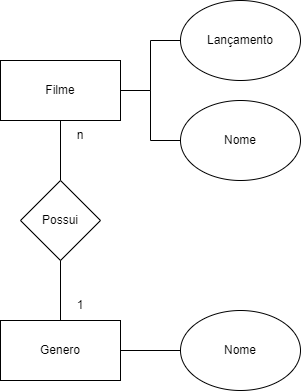

The diagram above was exported from draw.io. Its source (the exported page's mxGraphModel, read from the mxfile embedded in the PNG):
<mxGraphModel dx="1050" dy="581" grid="1" gridSize="10" guides="1" tooltips="1" connect="1" arrows="1" fold="1" page="1" pageScale="1" pageWidth="827" pageHeight="1169" math="0" shadow="0">
  <root>
    <mxCell id="0" />
    <mxCell id="1" parent="0" />
    <mxCell id="cgoq0In6DJLAMU8l7We4-14" style="edgeStyle=orthogonalEdgeStyle;rounded=0;orthogonalLoop=1;jettySize=auto;html=1;entryX=0;entryY=0.5;entryDx=0;entryDy=0;endArrow=none;endFill=0;" edge="1" parent="1" source="cgoq0In6DJLAMU8l7We4-1" target="cgoq0In6DJLAMU8l7We4-6">
      <mxGeometry relative="1" as="geometry" />
    </mxCell>
    <mxCell id="cgoq0In6DJLAMU8l7We4-15" style="edgeStyle=orthogonalEdgeStyle;rounded=0;orthogonalLoop=1;jettySize=auto;html=1;entryX=0;entryY=0.5;entryDx=0;entryDy=0;endArrow=none;endFill=0;" edge="1" parent="1" source="cgoq0In6DJLAMU8l7We4-1" target="cgoq0In6DJLAMU8l7We4-7">
      <mxGeometry relative="1" as="geometry" />
    </mxCell>
    <mxCell id="cgoq0In6DJLAMU8l7We4-1" value="Filme" style="rounded=0;whiteSpace=wrap;html=1;" vertex="1" parent="1">
      <mxGeometry x="200" y="120" width="120" height="60" as="geometry" />
    </mxCell>
    <mxCell id="cgoq0In6DJLAMU8l7We4-12" style="edgeStyle=orthogonalEdgeStyle;rounded=0;orthogonalLoop=1;jettySize=auto;html=1;entryX=0.5;entryY=1;entryDx=0;entryDy=0;endArrow=none;endFill=0;" edge="1" parent="1" source="cgoq0In6DJLAMU8l7We4-2" target="cgoq0In6DJLAMU8l7We4-1">
      <mxGeometry relative="1" as="geometry" />
    </mxCell>
    <mxCell id="cgoq0In6DJLAMU8l7We4-2" value="Possui" style="rhombus;whiteSpace=wrap;html=1;" vertex="1" parent="1">
      <mxGeometry x="220" y="240" width="80" height="80" as="geometry" />
    </mxCell>
    <mxCell id="cgoq0In6DJLAMU8l7We4-11" style="edgeStyle=orthogonalEdgeStyle;rounded=0;orthogonalLoop=1;jettySize=auto;html=1;entryX=0.5;entryY=1;entryDx=0;entryDy=0;endArrow=none;endFill=0;" edge="1" parent="1" source="cgoq0In6DJLAMU8l7We4-4" target="cgoq0In6DJLAMU8l7We4-2">
      <mxGeometry relative="1" as="geometry" />
    </mxCell>
    <mxCell id="cgoq0In6DJLAMU8l7We4-13" style="edgeStyle=orthogonalEdgeStyle;rounded=0;orthogonalLoop=1;jettySize=auto;html=1;entryX=0;entryY=0.5;entryDx=0;entryDy=0;endArrow=none;endFill=0;" edge="1" parent="1" source="cgoq0In6DJLAMU8l7We4-4" target="cgoq0In6DJLAMU8l7We4-5">
      <mxGeometry relative="1" as="geometry" />
    </mxCell>
    <mxCell id="cgoq0In6DJLAMU8l7We4-4" value="Genero" style="rounded=0;whiteSpace=wrap;html=1;" vertex="1" parent="1">
      <mxGeometry x="200" y="380" width="120" height="60" as="geometry" />
    </mxCell>
    <mxCell id="cgoq0In6DJLAMU8l7We4-5" value="Nome" style="ellipse;whiteSpace=wrap;html=1;" vertex="1" parent="1">
      <mxGeometry x="380" y="370" width="120" height="80" as="geometry" />
    </mxCell>
    <mxCell id="cgoq0In6DJLAMU8l7We4-6" value="Nome" style="ellipse;whiteSpace=wrap;html=1;" vertex="1" parent="1">
      <mxGeometry x="380" y="160" width="120" height="80" as="geometry" />
    </mxCell>
    <mxCell id="cgoq0In6DJLAMU8l7We4-7" value="Lançamento" style="ellipse;whiteSpace=wrap;html=1;" vertex="1" parent="1">
      <mxGeometry x="380" y="60" width="120" height="80" as="geometry" />
    </mxCell>
    <mxCell id="cgoq0In6DJLAMU8l7We4-8" value="n" style="text;html=1;strokeColor=none;fillColor=none;align=center;verticalAlign=middle;whiteSpace=wrap;rounded=0;" vertex="1" parent="1">
      <mxGeometry x="250" y="180" width="60" height="30" as="geometry" />
    </mxCell>
    <mxCell id="cgoq0In6DJLAMU8l7We4-9" value="1" style="text;html=1;strokeColor=none;fillColor=none;align=center;verticalAlign=middle;whiteSpace=wrap;rounded=0;" vertex="1" parent="1">
      <mxGeometry x="250" y="350" width="60" height="30" as="geometry" />
    </mxCell>
  </root>
</mxGraphModel>